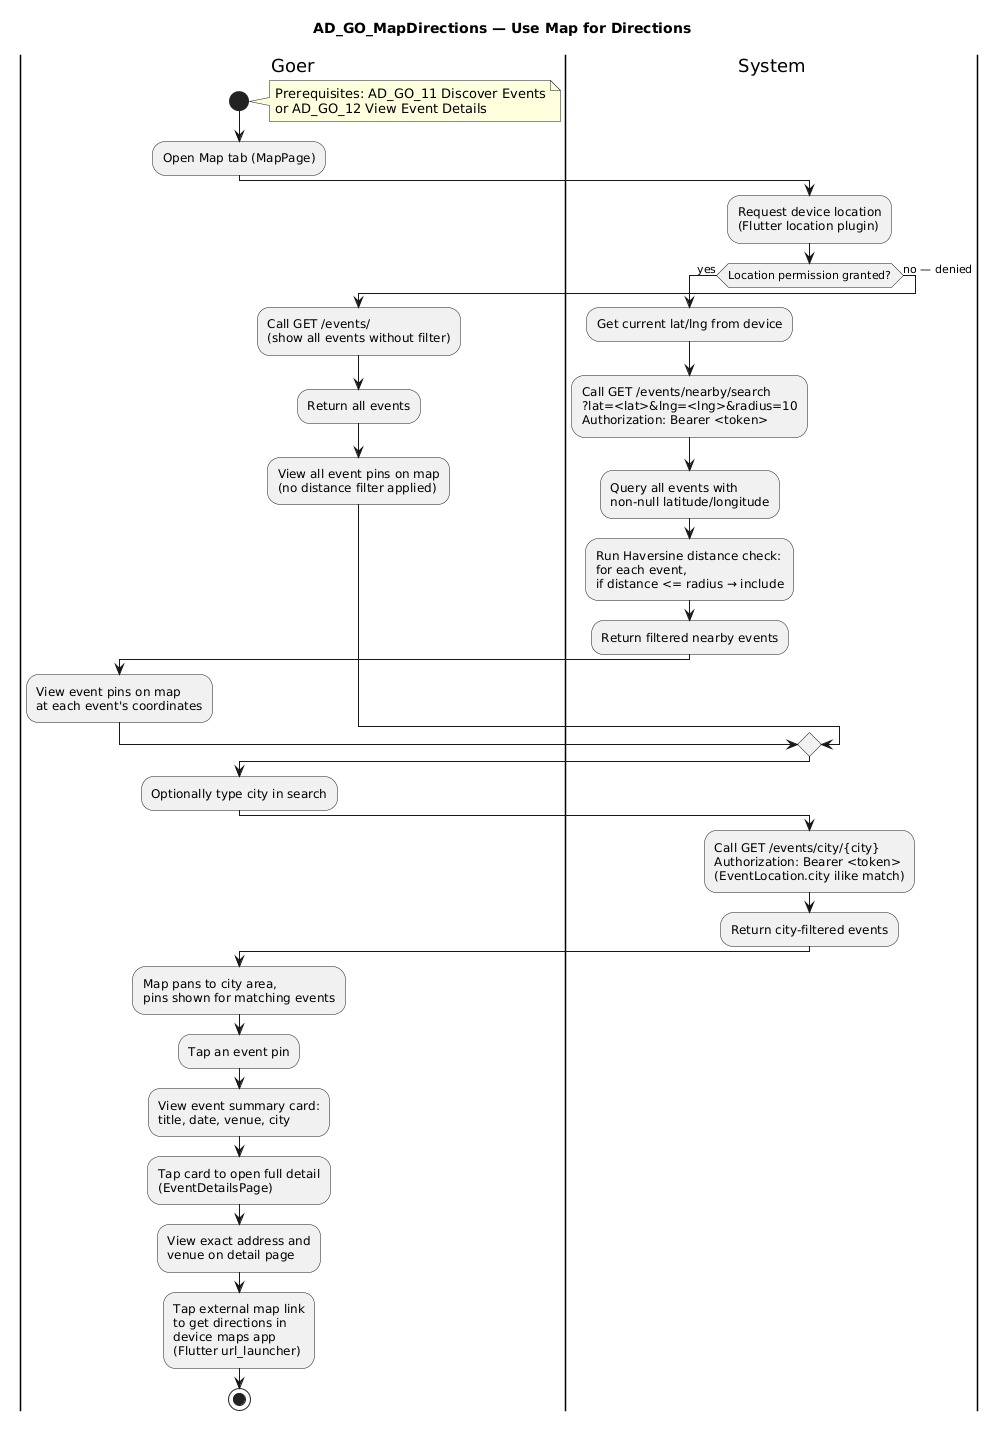

The diagram above was rendered by PlantUML. Its source (embedded in the PNG):
@startuml
title AD_GO_MapDirections — Use Map for Directions

|Goer|
|System|

|Goer|
start
note right
  Prerequisites: AD_GO_11 Discover Events
  or AD_GO_12 View Event Details
end note
:Open Map tab (MapPage);

|System|
:Request device location
(Flutter location plugin);

if (Location permission granted?) then (yes)
  :Get current lat/lng from device;
  :Call GET /events/nearby/search
  ?lat=<lat>&lng=<lng>&radius=10
  Authorization: Bearer <token>;
  :Query all events with
  non-null latitude/longitude;
  :Run Haversine distance check:
  for each event,
  if distance <= radius → include;
  :Return filtered nearby events;
  |Goer|
  :View event pins on map
  at each event's coordinates;
else (no — denied)
  :Call GET /events/
  (show all events without filter);
  :Return all events;
  |Goer|
  :View all event pins on map
  (no distance filter applied);
end if

|Goer|
:Optionally type city in search;
|System|
:Call GET /events/city/{city}
Authorization: Bearer <token>
(EventLocation.city ilike match);
:Return city-filtered events;
|Goer|
:Map pans to city area,
pins shown for matching events;

|Goer|
:Tap an event pin;
:View event summary card:
title, date, venue, city;
:Tap card to open full detail
(EventDetailsPage);
:View exact address and
venue on detail page;
:Tap external map link
to get directions in
device maps app
(Flutter url_launcher);

stop
@enduml